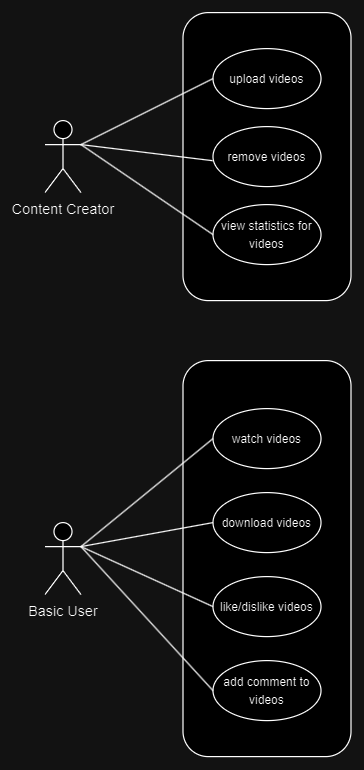

The diagram above was exported from draw.io. Its source (the exported page's mxGraphModel, read from the mxfile embedded in the PNG):
<mxGraphModel dx="1430" dy="788" grid="1" gridSize="10" guides="1" tooltips="1" connect="1" arrows="1" fold="1" page="1" pageScale="1" pageWidth="850" pageHeight="1100" math="0" shadow="0">
  <root>
    <mxCell id="0" />
    <mxCell id="1" parent="0" />
    <mxCell id="8R__GRyTLVcSIQUyUEl_-1" value="Content Creator" style="shape=umlActor;verticalLabelPosition=bottom;verticalAlign=top;html=1;outlineConnect=0;" vertex="1" parent="1">
      <mxGeometry x="170" y="230" width="30" height="60" as="geometry" />
    </mxCell>
    <mxCell id="8R__GRyTLVcSIQUyUEl_-2" value="Basic User" style="shape=umlActor;verticalLabelPosition=bottom;verticalAlign=top;html=1;outlineConnect=0;" vertex="1" parent="1">
      <mxGeometry x="170" y="565" width="30" height="60" as="geometry" />
    </mxCell>
    <mxCell id="8R__GRyTLVcSIQUyUEl_-3" value="" style="rounded=1;whiteSpace=wrap;html=1;" vertex="1" parent="1">
      <mxGeometry x="285" y="140" width="140" height="240" as="geometry" />
    </mxCell>
    <mxCell id="8R__GRyTLVcSIQUyUEl_-4" value="&lt;font style=&quot;font-size: 10px;&quot;&gt;upload videos&lt;/font&gt;" style="ellipse;whiteSpace=wrap;html=1;" vertex="1" parent="1">
      <mxGeometry x="310" y="170" width="90" height="50" as="geometry" />
    </mxCell>
    <mxCell id="8R__GRyTLVcSIQUyUEl_-5" value="&lt;font style=&quot;font-size: 10px;&quot;&gt;remove videos&lt;/font&gt;" style="ellipse;whiteSpace=wrap;html=1;" vertex="1" parent="1">
      <mxGeometry x="310" y="235" width="90" height="50" as="geometry" />
    </mxCell>
    <mxCell id="8R__GRyTLVcSIQUyUEl_-6" value="&lt;font style=&quot;font-size: 10px;&quot;&gt;view statistics for videos&lt;/font&gt;" style="ellipse;whiteSpace=wrap;html=1;" vertex="1" parent="1">
      <mxGeometry x="310" y="300" width="90" height="50" as="geometry" />
    </mxCell>
    <mxCell id="8R__GRyTLVcSIQUyUEl_-7" value="" style="rounded=1;whiteSpace=wrap;html=1;" vertex="1" parent="1">
      <mxGeometry x="285" y="430" width="140" height="330" as="geometry" />
    </mxCell>
    <mxCell id="8R__GRyTLVcSIQUyUEl_-8" value="" style="endArrow=none;html=1;rounded=0;exitX=1;exitY=0.3333333333333333;exitDx=0;exitDy=0;exitPerimeter=0;entryX=0;entryY=0.5;entryDx=0;entryDy=0;" edge="1" parent="1" source="8R__GRyTLVcSIQUyUEl_-1" target="8R__GRyTLVcSIQUyUEl_-4">
      <mxGeometry width="50" height="50" relative="1" as="geometry">
        <mxPoint x="290" y="320" as="sourcePoint" />
        <mxPoint x="340" y="270" as="targetPoint" />
      </mxGeometry>
    </mxCell>
    <mxCell id="8R__GRyTLVcSIQUyUEl_-9" value="" style="endArrow=none;html=1;rounded=0;entryX=-0.004;entryY=0.568;entryDx=0;entryDy=0;entryPerimeter=0;" edge="1" parent="1" target="8R__GRyTLVcSIQUyUEl_-5">
      <mxGeometry width="50" height="50" relative="1" as="geometry">
        <mxPoint x="200" y="250" as="sourcePoint" />
        <mxPoint x="340" y="270" as="targetPoint" />
      </mxGeometry>
    </mxCell>
    <mxCell id="8R__GRyTLVcSIQUyUEl_-10" value="" style="endArrow=none;html=1;rounded=0;exitX=1;exitY=0.3333333333333333;exitDx=0;exitDy=0;exitPerimeter=0;entryX=0;entryY=0.5;entryDx=0;entryDy=0;" edge="1" parent="1" source="8R__GRyTLVcSIQUyUEl_-1" target="8R__GRyTLVcSIQUyUEl_-6">
      <mxGeometry width="50" height="50" relative="1" as="geometry">
        <mxPoint x="290" y="320" as="sourcePoint" />
        <mxPoint x="340" y="270" as="targetPoint" />
      </mxGeometry>
    </mxCell>
    <mxCell id="8R__GRyTLVcSIQUyUEl_-12" value="&lt;span style=&quot;font-size: 10px;&quot;&gt;watch videos&lt;/span&gt;" style="ellipse;whiteSpace=wrap;html=1;" vertex="1" parent="1">
      <mxGeometry x="310" y="470" width="90" height="50" as="geometry" />
    </mxCell>
    <mxCell id="8R__GRyTLVcSIQUyUEl_-13" value="&lt;span style=&quot;font-size: 10px;&quot;&gt;download videos&lt;/span&gt;" style="ellipse;whiteSpace=wrap;html=1;" vertex="1" parent="1">
      <mxGeometry x="310" y="540" width="90" height="50" as="geometry" />
    </mxCell>
    <mxCell id="8R__GRyTLVcSIQUyUEl_-14" value="&lt;span style=&quot;font-size: 10px;&quot;&gt;like/dislike videos&lt;/span&gt;" style="ellipse;whiteSpace=wrap;html=1;" vertex="1" parent="1">
      <mxGeometry x="310" y="610" width="90" height="50" as="geometry" />
    </mxCell>
    <mxCell id="8R__GRyTLVcSIQUyUEl_-15" value="&lt;span style=&quot;font-size: 10px;&quot;&gt;add comment to videos&lt;/span&gt;" style="ellipse;whiteSpace=wrap;html=1;" vertex="1" parent="1">
      <mxGeometry x="310" y="680" width="90" height="50" as="geometry" />
    </mxCell>
    <mxCell id="8R__GRyTLVcSIQUyUEl_-16" value="" style="endArrow=none;html=1;rounded=0;exitX=1;exitY=0.3333333333333333;exitDx=0;exitDy=0;exitPerimeter=0;entryX=0;entryY=0.5;entryDx=0;entryDy=0;" edge="1" parent="1" source="8R__GRyTLVcSIQUyUEl_-2" target="8R__GRyTLVcSIQUyUEl_-12">
      <mxGeometry width="50" height="50" relative="1" as="geometry">
        <mxPoint x="200" y="460" as="sourcePoint" />
        <mxPoint x="250" y="410" as="targetPoint" />
      </mxGeometry>
    </mxCell>
    <mxCell id="8R__GRyTLVcSIQUyUEl_-17" value="" style="endArrow=none;html=1;rounded=0;exitX=1;exitY=0.3333333333333333;exitDx=0;exitDy=0;exitPerimeter=0;entryX=0;entryY=0.5;entryDx=0;entryDy=0;" edge="1" parent="1" source="8R__GRyTLVcSIQUyUEl_-2" target="8R__GRyTLVcSIQUyUEl_-13">
      <mxGeometry width="50" height="50" relative="1" as="geometry">
        <mxPoint x="200" y="460" as="sourcePoint" />
        <mxPoint x="250" y="410" as="targetPoint" />
      </mxGeometry>
    </mxCell>
    <mxCell id="8R__GRyTLVcSIQUyUEl_-18" value="" style="endArrow=none;html=1;rounded=0;exitX=1;exitY=0.3333333333333333;exitDx=0;exitDy=0;exitPerimeter=0;entryX=0;entryY=0.5;entryDx=0;entryDy=0;" edge="1" parent="1" source="8R__GRyTLVcSIQUyUEl_-2" target="8R__GRyTLVcSIQUyUEl_-14">
      <mxGeometry width="50" height="50" relative="1" as="geometry">
        <mxPoint x="200" y="460" as="sourcePoint" />
        <mxPoint x="250" y="410" as="targetPoint" />
      </mxGeometry>
    </mxCell>
    <mxCell id="8R__GRyTLVcSIQUyUEl_-21" value="" style="endArrow=none;html=1;rounded=0;exitX=1;exitY=0.3333333333333333;exitDx=0;exitDy=0;exitPerimeter=0;entryX=0;entryY=0.5;entryDx=0;entryDy=0;" edge="1" parent="1" source="8R__GRyTLVcSIQUyUEl_-2" target="8R__GRyTLVcSIQUyUEl_-15">
      <mxGeometry width="50" height="50" relative="1" as="geometry">
        <mxPoint x="210" y="630" as="sourcePoint" />
        <mxPoint x="260" y="580" as="targetPoint" />
      </mxGeometry>
    </mxCell>
  </root>
</mxGraphModel>